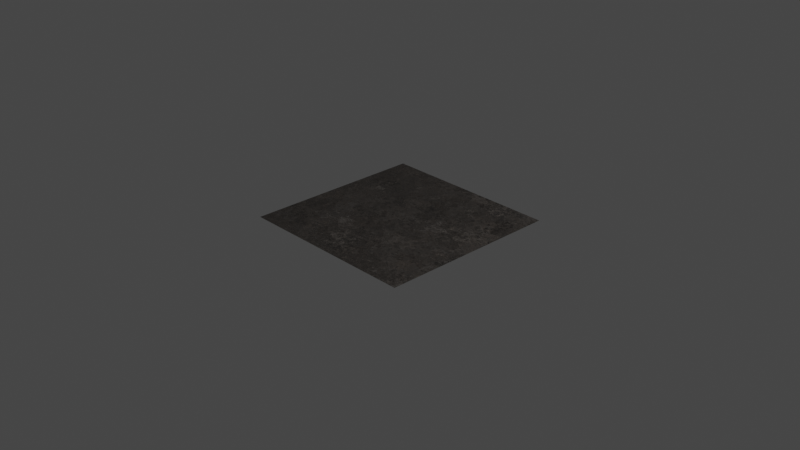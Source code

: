 # Source: basic_worn_metal.blend  (saved by Blender 4.0.36; exported with 4.5.12 LTS)
import bpy
from mathutils import Matrix  # noqa: F401  (used for matrix-valued properties, if any)

bpy.ops.wm.read_factory_settings(use_empty=True)
scene = bpy.context.scene
scene.name = 'Scene'

# ---- collections
col_collection = bpy.data.collections.new('Collection'); scene.collection.children.link(col_collection)

# ---- materials (node trees are filled in below, after node groups)
mat_basic_worn_metal_01 = bpy.data.materials.new('basic_worn_metal_01')
mat_basic_worn_metal_01.use_transparent_shadow = False

# ---- node groups
ng_normal_bake_049 = bpy.data.node_groups.new('normal_bake.049', 'ShaderNodeTree')
_s = ng_normal_bake_049.interface.new_socket(name='Vector', in_out='OUTPUT', socket_type='NodeSocketVector')
_s = ng_normal_bake_049.interface.new_socket(name='Color', in_out='INPUT', socket_type='NodeSocketVector')
_s.hide_value = True
_N = ng_normal_bake_049.nodes; _L = ng_normal_bake_049.links
n0 = _N.new('ShaderNodeVectorMath'); n0.name = 'Vector Math.001'; n0.location = (-4, -55)
n0.operation = 'DOT_PRODUCT'
n1 = _N.new('ShaderNodeVectorMath'); n1.name = 'Vector Math.005'; n1.location = (-264, -55)
n1.operation = 'CROSS_PRODUCT'
n2 = _N.new('NodeReroute'); n2.name = 'Reroute'; n2.location = (-85, 62)
n2.width = 16
n2.socket_idname = 'NodeSocketVector'
n3 = _N.new('ShaderNodeNewGeometry'); n3.name = 'Geometry'; n3.location = (-577, -273)
n4 = _N.new('ShaderNodeTangent'); n4.name = 'Tangent'; n4.location = (-579, 25)
n4.width = 232
n4.direction_type = 'UV_MAP'
n5 = _N.new('NodeGroupInput'); n5.name = 'Group Input'; n5.location = (-552, 105)
n6 = _N.new('ShaderNodeMath'); n6.name = 'Math'; n6.location = (174, -29)
n6.operation = 'MULTIPLY'
n6.inputs[1].default_value = -1.0
n7 = _N.new('ShaderNodeCombineXYZ'); n7.name = 'Combine XYZ'; n7.location = (484, -31)
n8 = _N.new('ShaderNodeVectorMath'); n8.name = 'Vector Math.002'; n8.location = (-3, -240)
n8.operation = 'DOT_PRODUCT'
n9 = _N.new('ShaderNodeVectorMath'); n9.name = 'Vector Math.004'; n9.location = (670, -109)
n9.hide = True
n9.inputs[1].default_value = (0.5, 0.5, 0.5)
n10 = _N.new('ShaderNodeVectorMath'); n10.name = 'Vector Math.003'; n10.location = (670, -74)
n10.hide = True
n10.operation = 'SCALE'
n10.inputs[3].default_value = 0.5
n11 = _N.new('ShaderNodeVectorMath'); n11.name = 'Vector Math'; n11.location = (-2, 101)
n11.operation = 'DOT_PRODUCT'
n12 = _N.new('NodeGroupOutput'); n12.name = 'Group Output'; n12.location = (878, -85)
_L.new(n11.outputs[1], n7.inputs[0])
_L.new(n6.outputs[0], n7.inputs[1])
_L.new(n8.outputs[1], n7.inputs[2])
_L.new(n2.outputs[0], n11.inputs[0])
_L.new(n2.outputs[0], n0.inputs[0])
_L.new(n2.outputs[0], n8.inputs[0])
_L.new(n4.outputs[0], n1.inputs[0])
_L.new(n3.outputs[1], n1.inputs[1])
_L.new(n4.outputs[0], n11.inputs[1])
_L.new(n1.outputs[0], n0.inputs[1])
_L.new(n3.outputs[1], n8.inputs[1])
_L.new(n5.outputs[0], n2.inputs[0])
_L.new(n7.outputs[0], n10.inputs[0])
_L.new(n9.outputs[0], n12.inputs[0])
_L.new(n10.outputs[0], n9.inputs[0])
_L.new(n0.outputs[1], n6.inputs[0])
n12.is_active_output = True
ng_color_variation_002 = bpy.data.node_groups.new('color_variation.002', 'ShaderNodeTree')
_s = ng_color_variation_002.interface.new_socket(name='Color', in_out='OUTPUT', socket_type='NodeSocketColor')
_s.default_value = (0.0, 0.0, 0.0, 0.0)
_s = ng_color_variation_002.interface.new_socket(name='Color', in_out='INPUT', socket_type='NodeSocketColor')
_s.default_value = (0.8, 0.0, 0.0, 1.0)
_s = ng_color_variation_002.interface.new_socket(name='Hue', in_out='INPUT', socket_type='NodeSocketFloat')
_s.subtype = 'FACTOR'
_s.min_value = 0.0
_s.max_value = 1.0
_s = ng_color_variation_002.interface.new_socket(name='Saturation', in_out='INPUT', socket_type='NodeSocketFloat')
_s.subtype = 'FACTOR'
_s.min_value = 0.0
_s.max_value = 1.0
_s = ng_color_variation_002.interface.new_socket(name='Value', in_out='INPUT', socket_type='NodeSocketFloat')
_s.subtype = 'FACTOR'
_s.min_value = 0.0
_s.max_value = 1.0
_s = ng_color_variation_002.interface.new_socket(name='Seed', in_out='INPUT', socket_type='NodeSocketFloat')
_s.min_value = 0.0
_s.max_value = 1e+04
_s = ng_color_variation_002.interface.new_socket(name='Replace Seed', in_out='INPUT', socket_type='NodeSocketFloat')
_s.min_value = 0.0
_s.max_value = 1e+04
_s.hide_value = True
_N = ng_color_variation_002.nodes; _L = ng_color_variation_002.links
n0 = _N.new('NodeGroupOutput'); n0.name = 'Group Output'; n0.location = (479, 140)
n1 = _N.new('ShaderNodeMath'); n1.name = 'Math.002'; n1.location = (-100, 217)
n1.operation = 'MULTIPLY_ADD'
n2 = _N.new('ShaderNodeMath'); n2.name = 'Math.006'; n2.location = (-102, -149)
n2.operation = 'MULTIPLY_ADD'
n2.inputs[2].default_value = 1.0
n3 = _N.new('ShaderNodeObjectInfo'); n3.name = 'Object Info.001'; n3.location = (-1345, -256)
n3.hide = True
n4 = _N.new('ShaderNodeMath'); n4.name = 'Math.012'; n4.location = (-1348, -162)
n4.hide = True
n4.operation = 'GREATER_THAN'
n4.inputs[1].default_value = 0.0
n5 = _N.new('ShaderNodeMix'); n5.name = 'Mix'; n5.location = (-1345, -206)
n5.hide = True
n6 = _N.new('NodeGroupInput'); n6.name = 'Group Input'; n6.location = (-1568, 107)
n7 = _N.new('ShaderNodeTexWhiteNoise'); n7.name = 'White Noise Texture'; n7.location = (-1013, -269)
n7.noise_dimensions = '1D'
n8 = _N.new('ShaderNodeMapRange'); n8.name = 'Map Range'; n8.location = (-372, -141)
n8.hide = True
n8.inputs[3].default_value = -0.5
n8.inputs[4].default_value = 0.5
n9 = _N.new('ShaderNodeMath'); n9.name = 'Math.007'; n9.location = (-444, -492)
n9.hide = True
n9.operation = 'MULTIPLY_ADD'
n9.inputs[1].default_value = 2.0
n9.inputs[2].default_value = -1.0
n10 = _N.new('ShaderNodeSeparateXYZ'); n10.name = 'Separate XYZ.001'; n10.location = (-814, -275)
n11 = _N.new('ShaderNodeMath'); n11.name = 'Math.003'; n11.location = (-442, -262)
n11.operation = 'MULTIPLY_ADD'
n11.inputs[1].default_value = 2.0
n11.inputs[2].default_value = -1.0
n12 = _N.new('ShaderNodeMath'); n12.name = 'Math.005'; n12.location = (-97, 32)
n12.operation = 'MULTIPLY_ADD'
n12.inputs[2].default_value = 1.0
n13 = _N.new('ShaderNodeHueSaturation'); n13.name = 'Hue/Saturation/Value'; n13.location = (134, 80)
n14 = _N.new('ShaderNodeMath'); n14.name = 'Math'; n14.location = (-1160, -151)
n14.hide = True
_L.new(n3.outputs[5], n5.inputs[2])
_L.new(n6.outputs[5], n4.inputs[0])
_L.new(n4.outputs[0], n5.inputs[0])
_L.new(n6.outputs[5], n5.inputs[3])
_L.new(n6.outputs[0], n13.inputs[4])
_L.new(n13.outputs[0], n0.inputs[0])
_L.new(n10.outputs[0], n8.inputs[0])
_L.new(n8.outputs[0], n1.inputs[0])
_L.new(n1.outputs[0], n13.inputs[0])
_L.new(n6.outputs[1], n1.inputs[1])
_L.new(n10.outputs[1], n11.inputs[0])
_L.new(n11.outputs[0], n12.inputs[0])
_L.new(n6.outputs[2], n12.inputs[1])
_L.new(n10.outputs[2], n9.inputs[0])
_L.new(n9.outputs[0], n2.inputs[0])
_L.new(n6.outputs[3], n2.inputs[1])
_L.new(n2.outputs[0], n13.inputs[2])
_L.new(n7.outputs[1], n10.inputs[0])
_L.new(n5.outputs[0], n14.inputs[0])
_L.new(n6.outputs[4], n14.inputs[1])
_L.new(n14.outputs[0], n7.inputs[1])
_L.new(n12.outputs[0], n13.inputs[1])
n0.is_active_output = True
ng_vector_detect = bpy.data.node_groups.new('vector_detect', 'ShaderNodeTree')
_s = ng_vector_detect.interface.new_socket(name='Vector', in_out='OUTPUT', socket_type='NodeSocketVector')
_s = ng_vector_detect.interface.new_socket(name='IF', in_out='INPUT', socket_type='NodeSocketVector')
_s.hide_value = True
_s = ng_vector_detect.interface.new_socket(name='ELSE', in_out='INPUT', socket_type='NodeSocketVector')
_s.hide_value = True
_N = ng_vector_detect.nodes; _L = ng_vector_detect.links
n0 = _N.new('ShaderNodeVectorMath'); n0.name = 'Vector Math'; n0.location = (-301, 22)
n0.hide = True
n0.operation = 'LENGTH'
n1 = _N.new('ShaderNodeMath'); n1.name = 'Math'; n1.location = (-296, -14)
n1.hide = True
n1.operation = 'CEIL'
n2 = _N.new('NodeReroute'); n2.name = 'Reroute'; n2.location = (-345, 12)
n2.width = 16
n2.socket_idname = 'NodeSocketVector'
n3 = _N.new('NodeGroupInput'); n3.name = 'Group Input'; n3.location = (-619, 44)
n4 = _N.new('NodeGroupOutput'); n4.name = 'Group Output'; n4.location = (-103, 31)
n5 = _N.new('ShaderNodeMix'); n5.name = 'Mix'; n5.location = (-292, -51)
n5.hide = True
n5.data_type = 'RGBA'
_L.new(n0.outputs[1], n1.inputs[0])
_L.new(n1.outputs[0], n5.inputs[0])
_L.new(n2.outputs[0], n0.inputs[0])
_L.new(n2.outputs[0], n5.inputs[7])
_L.new(n3.outputs[1], n5.inputs[6])
_L.new(n5.outputs[2], n4.inputs[0])
_L.new(n3.outputs[0], n2.inputs[0])
n4.is_active_output = True
ng_region_variation = bpy.data.node_groups.new('Region Variation', 'ShaderNodeTree')
_s = ng_region_variation.interface.new_socket(name='Color', in_out='OUTPUT', socket_type='NodeSocketColor')
_s.default_value = (0.0, 0.0, 0.0, 0.0)
_s = ng_region_variation.interface.new_socket(name='Linear', in_out='OUTPUT', socket_type='NodeSocketFloat')
_s = ng_region_variation.interface.new_socket(name='Snap', in_out='OUTPUT', socket_type='NodeSocketFloat')
_s = ng_region_variation.interface.new_socket(name='Color', in_out='INPUT', socket_type='NodeSocketColor')
_s.default_value = (0.8, 0.0, 0.0, 1.0)
_s = ng_region_variation.interface.new_socket(name='Hue', in_out='INPUT', socket_type='NodeSocketFloat')
_s.subtype = 'FACTOR'
_s.default_value = 0.01
_s.min_value = 0.0
_s.max_value = 1.0
_s = ng_region_variation.interface.new_socket(name='Saturation', in_out='INPUT', socket_type='NodeSocketFloat')
_s.subtype = 'FACTOR'
_s.min_value = 0.0
_s.max_value = 1.0
_s = ng_region_variation.interface.new_socket(name='Value', in_out='INPUT', socket_type='NodeSocketFloat')
_s.subtype = 'FACTOR'
_s.min_value = 0.0
_s.max_value = 1.0
_s = ng_region_variation.interface.new_socket(name='Seed', in_out='INPUT', socket_type='NodeSocketFloat')
_s.min_value = 0.0
_s.max_value = 1e+04
_s = ng_region_variation.interface.new_socket(name='Detail Scale', in_out='INPUT', socket_type='NodeSocketFloat')
_s.default_value = 6.0
_s.min_value = -1000.0
_s.max_value = 1000.0
_s = ng_region_variation.interface.new_socket(name='Overall Scale', in_out='INPUT', socket_type='NodeSocketFloat')
_s.default_value = 1.0
_s.min_value = -1e+04
_s.max_value = 1e+04
_s = ng_region_variation.interface.new_socket(name='IF', in_out='INPUT', socket_type='NodeSocketVector')
_s.hide_value = True
_N = ng_region_variation.nodes; _L = ng_region_variation.links
n0 = _N.new('ShaderNodeMix'); n0.name = 'Mix.002'; n0.location = (50, 55)
n0.data_type = 'RGBA'
n0.blend_type = 'LINEAR_LIGHT'
n0.inputs[0].default_value = 0.4083
n1 = _N.new('NodeGroupOutput'); n1.name = 'Group Output'; n1.location = (1113, 52)
n2 = _N.new('ShaderNodeTexNoise'); n2.name = 'Noise Texture'; n2.location = (-126, -197)
n2.hide = True
n2.inputs[2].default_value = 9.5
n2.inputs[3].default_value = 8.0
n2.inputs[4].default_value = 0.825
n3 = _N.new('ShaderNodeMix'); n3.name = 'Mix.001'; n3.location = (54, -181)
n3.hide = True
n3.data_type = 'RGBA'
n3.blend_type = 'LINEAR_LIGHT'
n3.inputs[0].default_value = 0.8417
n4 = _N.new('NodeReroute'); n4.name = 'Reroute'; n4.location = (-246, -151)
n4.width = 16
n4.socket_idname = 'NodeSocketVector'
n5 = _N.new('ShaderNodeGroup'); n5.name = 'Group.001'; n5.location = (853, 216)
n5.width = 164
n5.node_tree = ng_color_variation_002
n6 = _N.new('ShaderNodeTexVoronoi'); n6.name = 'Voronoi Texture.001'; n6.location = (258, 181)
n6.voronoi_dimensions = '4D'
n6.inputs[2].default_value = 1.0
n6.inputs[3].default_value = 1.0
n7 = _N.new('ShaderNodeTexWhiteNoise'); n7.name = 'White Noise Texture'; n7.location = (463, 32)
n8 = _N.new('ShaderNodeVectorMath'); n8.name = 'Vector Math'; n8.location = (458, -117)
n8.operation = 'MULTIPLY'
n9 = _N.new('ShaderNodeTexVoronoi'); n9.name = 'Voronoi Texture'; n9.location = (259, -211)
n9.voronoi_dimensions = '4D'
n9.inputs[3].default_value = 1.0
n10 = _N.new('NodeGroupInput'); n10.name = 'Group Input'; n10.location = (-727, 193)
n11 = _N.new('NodeReroute'); n11.name = 'Reroute.001'; n11.location = (75, -345)
n11.width = 16
n11.socket_idname = 'NodeSocketFloat'
n12 = _N.new('ShaderNodeVectorMath'); n12.name = 'Vector Math.001'; n12.location = (-417, -93)
n12.operation = 'SCALE'
n13 = _N.new('ShaderNodeTexCoord'); n13.name = 'Texture Coordinate'; n13.location = (-771, -168)
n14 = _N.new('ShaderNodeGroup'); n14.name = 'Group'; n14.location = (-412, -227)
n14.node_tree = ng_vector_detect
_L.new(n7.outputs[1], n5.inputs[5])
_L.new(n4.outputs[0], n3.inputs[6])
_L.new(n12.outputs[0], n4.inputs[0])
_L.new(n2.outputs[1], n0.inputs[7])
_L.new(n4.outputs[0], n2.inputs[0])
_L.new(n0.outputs[2], n6.inputs[0])
_L.new(n4.outputs[0], n0.inputs[6])
_L.new(n3.outputs[2], n9.inputs[0])
_L.new(n8.outputs[0], n7.inputs[0])
_L.new(n2.outputs[1], n3.inputs[7])
_L.new(n6.outputs[1], n8.inputs[1])
_L.new(n9.outputs[1], n8.inputs[0])
_L.new(n5.outputs[0], n1.inputs[0])
_L.new(n10.outputs[0], n5.inputs[0])
_L.new(n10.outputs[1], n5.inputs[1])
_L.new(n10.outputs[2], n5.inputs[2])
_L.new(n10.outputs[3], n5.inputs[3])
_L.new(n10.outputs[4], n5.inputs[4])
_L.new(n10.outputs[6], n12.inputs[3])
_L.new(n7.outputs[0], n1.inputs[2])
_L.new(n9.outputs[0], n1.inputs[1])
_L.new(n10.outputs[5], n9.inputs[2])
_L.new(n11.outputs[0], n9.inputs[1])
_L.new(n10.outputs[4], n11.inputs[0])
_L.new(n11.outputs[0], n6.inputs[1])
_L.new(n13.outputs[3], n14.inputs[1])
_L.new(n10.outputs[7], n14.inputs[0])
_L.new(n14.outputs[0], n12.inputs[0])
n1.is_active_output = True
ng_basic_worn_metal = bpy.data.node_groups.new('basic_worn_metal', 'ShaderNodeTree')
_s = ng_basic_worn_metal.interface.new_socket(name='BSDF', in_out='OUTPUT', socket_type='NodeSocketShader')
_s = ng_basic_worn_metal.interface.new_socket(name='Color Bake', in_out='OUTPUT', socket_type='NodeSocketColor')
_s.default_value = (0.5, 0.5, 0.5, 1.0)
_s = ng_basic_worn_metal.interface.new_socket(name='Metallic Bake', in_out='OUTPUT', socket_type='NodeSocketFloat')
_s = ng_basic_worn_metal.interface.new_socket(name='Roughness Bake', in_out='OUTPUT', socket_type='NodeSocketFloat')
_s.subtype = 'FACTOR'
_s.default_value = 0.5
_s.min_value = 0.0
_s.max_value = 1.0
_s = ng_basic_worn_metal.interface.new_socket(name='Normal Bake', in_out='OUTPUT', socket_type='NodeSocketVector')
_s = ng_basic_worn_metal.interface.new_socket(name='Color', in_out='INPUT', socket_type='NodeSocketColor')
_s.default_value = (0.5233, 0.3361, 0.311, 1.0)
_s = ng_basic_worn_metal.interface.new_socket(name='Metallic', in_out='INPUT', socket_type='NodeSocketFloat')
_s.subtype = 'FACTOR'
_s.default_value = 1.0
_s.min_value = 0.0
_s.max_value = 1.0
_s = ng_basic_worn_metal.interface.new_socket(name='Roughness', in_out='INPUT', socket_type='NodeSocketFloat')
_s.subtype = 'FACTOR'
_s.default_value = 0.4551
_s.min_value = 0.0
_s.max_value = 1.0
_s = ng_basic_worn_metal.interface.new_socket(name='Roughness Variation', in_out='INPUT', socket_type='NodeSocketFloat')
_s.subtype = 'FACTOR'
_s.default_value = 0.2754
_s.min_value = 0.0
_s.max_value = 1.0
_s = ng_basic_worn_metal.interface.new_socket(name='--COLOR VARIATION--', in_out='INPUT', socket_type='NodeSocketFloat')
_s.hide_value = True
_s = ng_basic_worn_metal.interface.new_socket(name='Hue', in_out='INPUT', socket_type='NodeSocketFloat')
_s.subtype = 'FACTOR'
_s.default_value = 0.01
_s.min_value = 0.0
_s.max_value = 1.0
_s = ng_basic_worn_metal.interface.new_socket(name='Saturation', in_out='INPUT', socket_type='NodeSocketFloat')
_s.subtype = 'FACTOR'
_s.default_value = 0.05389
_s.min_value = 0.0
_s.max_value = 1.0
_s = ng_basic_worn_metal.interface.new_socket(name='Value', in_out='INPUT', socket_type='NodeSocketFloat')
_s.subtype = 'FACTOR'
_s.default_value = 0.5474
_s.min_value = 0.0
_s.max_value = 1.0
_s = ng_basic_worn_metal.interface.new_socket(name='--OTHER--', in_out='INPUT', socket_type='NodeSocketFloat')
_s.hide_value = True
_s = ng_basic_worn_metal.interface.new_socket(name='Seed', in_out='INPUT', socket_type='NodeSocketFloat')
_s.default_value = 4.9
_s.min_value = 0.0
_s.max_value = 1e+04
_s = ng_basic_worn_metal.interface.new_socket(name='Detail Scale', in_out='INPUT', socket_type='NodeSocketFloat')
_s.default_value = 3.52
_s.min_value = -1000.0
_s.max_value = 1000.0
_s = ng_basic_worn_metal.interface.new_socket(name='Overall Scale', in_out='INPUT', socket_type='NodeSocketFloat')
_s.default_value = 1.0
_s.min_value = -1e+04
_s.max_value = 1e+04
_s = ng_basic_worn_metal.interface.new_socket(name='Bump', in_out='INPUT', socket_type='NodeSocketFloat')
_s.default_value = 0.1
_s.min_value = -1e+04
_s.max_value = 1e+04
_s = ng_basic_worn_metal.interface.new_socket(name='vector', in_out='INPUT', socket_type='NodeSocketVector')
_s.hide_value = True
_N = ng_basic_worn_metal.nodes; _L = ng_basic_worn_metal.links
n0 = _N.new('NodeGroupOutput'); n0.name = 'Group Output'; n0.location = (463, 22)
n1 = _N.new('NodeReroute'); n1.name = 'Reroute'; n1.location = (-203, -170)
n1.width = 16
n1.socket_idname = 'NodeSocketFloat'
n2 = _N.new('ShaderNodeGroup'); n2.name = 'Group'; n2.location = (-12, -450)
n2.width = 199
n2.node_tree = ng_normal_bake_049
n3 = _N.new('ShaderNodeMath'); n3.name = 'Math.003'; n3.location = (-531, -370)
n3.operation = 'MULTIPLY'
n4 = _N.new('ShaderNodeMix'); n4.name = 'Mix.001'; n4.location = (-895, -89)
n5 = _N.new('ShaderNodeBsdfPrincipled'); n5.name = 'Principled BSDF'; n5.location = (-65, -42)
n5.inputs[3].default_value = 1.45
n6 = _N.new('ShaderNodeMath'); n6.name = 'Math.004'; n6.location = (-944, -30)
n6.hide = True
n6.operation = 'MULTIPLY'
n7 = _N.new('NodeReroute'); n7.name = 'Reroute.001'; n7.location = (-663, 67)
n7.width = 16
n8 = _N.new('ShaderNodeBump'); n8.name = 'Bump'; n8.location = (-320, -345)
n8.inputs[1].default_value = 1.0
n8.inputs[2].default_value = 1.0
n9 = _N.new('ShaderNodeMath'); n9.name = 'Math.002'; n9.location = (-691, -312)
n9.hide = True
n9.operation = 'MULTIPLY'
n10 = _N.new('ShaderNodeMath'); n10.name = 'Math'; n10.location = (-690, -252)
n10.hide = True
n10.operation = 'MULTIPLY'
n10.inputs[1].default_value = 0.001
n11 = _N.new('ShaderNodeMapRange'); n11.name = 'Map Range.001'; n11.location = (-1329, -233)
n11.width = 171
n11.hide = True
n11.inputs[4].default_value = 0.35
n12 = _N.new('ShaderNodeMapRange'); n12.name = 'Map Range.003'; n12.location = (-1175, -74)
n12.width = 171
n12.hide = True
n12.inputs[4].default_value = 0.59
n13 = _N.new('ShaderNodeMath'); n13.name = 'Math.001'; n13.location = (-891, -417)
n13.operation = 'DIVIDE'
n13.inputs[0].default_value = 1.0
n14 = _N.new('NodeGroupInput'); n14.name = 'Group Input'; n14.location = (-1772, 89)
n15 = _N.new('ShaderNodeGroup'); n15.name = 'Group.002'; n15.location = (-1123, 311)
n15.width = 187
n15.node_tree = ng_region_variation
n16 = _N.new('ShaderNodeMapRange'); n16.name = 'Map Range.002'; n16.location = (-1122, -321)
n16.width = 171
n16.hide = True
n16.inputs[3].default_value = 0.55
n17 = _N.new('ShaderNodeMapRange'); n17.name = 'Map Range'; n17.location = (-1105, -235)
n17.width = 171
n17.hide = True
_L.new(n14.outputs[1], n0.inputs[2])
_L.new(n5.outputs[0], n0.inputs[0])
_L.new(n14.outputs[1], n5.inputs[1])
_L.new(n14.outputs[0], n15.inputs[0])
_L.new(n7.outputs[0], n0.inputs[1])
_L.new(n7.outputs[0], n5.inputs[0])
_L.new(n1.outputs[0], n5.inputs[2])
_L.new(n1.outputs[0], n0.inputs[3])
_L.new(n15.outputs[2], n17.inputs[0])
_L.new(n14.outputs[2], n11.inputs[0])
_L.new(n14.outputs[2], n16.inputs[0])
_L.new(n16.outputs[0], n17.inputs[4])
_L.new(n11.outputs[0], n17.inputs[3])
_L.new(n4.outputs[0], n1.inputs[0])
_L.new(n14.outputs[5], n15.inputs[1])
_L.new(n14.outputs[6], n15.inputs[2])
_L.new(n14.outputs[7], n15.inputs[3])
_L.new(n14.outputs[9], n15.inputs[4])
_L.new(n14.outputs[10], n15.inputs[5])
_L.new(n3.outputs[0], n8.inputs[3])
_L.new(n8.outputs[0], n5.inputs[5])
_L.new(n6.outputs[0], n10.inputs[0])
_L.new(n14.outputs[11], n15.inputs[6])
_L.new(n14.outputs[11], n13.inputs[1])
_L.new(n10.outputs[0], n9.inputs[0])
_L.new(n13.outputs[0], n9.inputs[1])
_L.new(n9.outputs[0], n3.inputs[0])
_L.new(n14.outputs[12], n3.inputs[1])
_L.new(n8.outputs[0], n2.inputs[0])
_L.new(n2.outputs[0], n0.inputs[4])
_L.new(n15.outputs[1], n6.inputs[0])
_L.new(n15.outputs[2], n6.inputs[1])
_L.new(n12.outputs[0], n4.inputs[2])
_L.new(n17.outputs[0], n4.inputs[3])
_L.new(n15.outputs[0], n7.inputs[0])
_L.new(n14.outputs[3], n4.inputs[0])
_L.new(n14.outputs[2], n12.inputs[0])
_L.new(n14.outputs[13], n15.inputs[7])
n0.is_active_output = True

# ---- material node trees
mat_basic_worn_metal_01.use_nodes = True; mat_basic_worn_metal_01.node_tree.nodes.clear()
_N = mat_basic_worn_metal_01.node_tree.nodes; _L = mat_basic_worn_metal_01.node_tree.links
n0 = _N.new('ShaderNodeOutputMaterial'); n0.name = 'Material Output'; n0.location = (263, 290)
n1 = _N.new('ShaderNodeGroup'); n1.name = 'Group'; n1.location = (16, 310)
n1.width = 188
n1.node_tree = ng_basic_worn_metal
n1.inputs[0].default_value = (0.1925, 0.1723, 0.1572, 1.0)
n1.inputs[1].default_value = 1.0
n1.inputs[2].default_value = 0.479
n1.inputs[3].default_value = 0.7545
n1.inputs[4].default_value = 0.0
n1.inputs[5].default_value = 0.01
n1.inputs[6].default_value = 0.378
n1.inputs[7].default_value = 0.4276
n1.inputs[8].default_value = 0.0
n1.inputs[9].default_value = 0.0
n1.inputs[10].default_value = 3.52
n1.inputs[11].default_value = 1.0
n1.inputs[12].default_value = 0.1
n1.inputs[13].default_value = (0.0, 0.0, 0.0)
_L.new(n1.outputs[0], n0.inputs[0])
n0.is_active_output = True

# ---- world
world_world = bpy.data.worlds.new('World'); scene.world = world_world
world_world.use_nodes = True; world_world.node_tree.nodes.clear()
_N = world_world.node_tree.nodes; _L = world_world.node_tree.links
n0 = _N.new('ShaderNodeOutputWorld'); n0.name = 'World Output'; n0.location = (300, 300)
n1 = _N.new('ShaderNodeBackground'); n1.name = 'Background'; n1.location = (10, 300)
n1.inputs[0].default_value = (0.05088, 0.05088, 0.05088, 1.0)
_L.new(n1.outputs[0], n0.inputs[0])
n0.is_active_output = True
world_world.color = (0.05088, 0.05088, 0.05088)
world_world.use_sun_shadow = False
world_world.sun_shadow_jitter_overblur = 0.0

# ---- cameras
cam_camera = bpy.data.cameras.new('Camera')
cam_camera.clip_end = 100.0
cam_camera.ortho_scale = 7.314

# ---- lights
light_light = bpy.data.lights.new('Light', 'POINT')
light_light.transmission_factor = 0.0
light_light.use_soft_falloff = False
light_light.energy = 1000.0
light_light.shadow_soft_size = 0.1
light_light.shadow_maximum_resolution = 0.006
light_light.use_absolute_resolution = True

# ---- meshes
me_plane = bpy.data.meshes.new('Plane')
me_plane.from_pydata([(-1.0, -1.0, 0.0), (1.0, -1.0, 0.0), (-1.0, 1.0, 0.0), (1.0, 1.0, 0.0)], [], [(0, 1, 3, 2)])
_uv = me_plane.uv_layers.new(name='UVMap')
_uv.uv.foreach_set('vector', [0.0, 0.0, 1.0, 0.0, 1.0, 1.0, 0.0, 1.0])
me_plane.materials.append(mat_basic_worn_metal_01)
me_plane.use_remesh_fix_poles = True
me_plane.use_remesh_preserve_attributes = False
me_plane.update()

# ---- objects
ob_light = bpy.data.objects.new('Light', light_light)
ob_camera = bpy.data.objects.new('Camera', cam_camera)
ob_plane = bpy.data.objects.new('Plane', me_plane)

# ---- transforms, parenting, visibility, modifiers, constraints
ob_light.location = (4.076, 1.005, 5.904)
ob_light.rotation_euler = (0.6503, 0.05522, 1.866)
ob_light.lock_rotations_4d = False
ob_light.empty_display_type = 'ARROWS'
ob_light.color = (0.0, 0.0, 0.0, 0.0)
ob_light.lineart.crease_threshold = 0.0
ob_camera.location = (7.359, -6.926, 4.958)
ob_camera.rotation_euler = (1.109, 0.0, 0.8149)
ob_camera.lock_rotations_4d = False
ob_camera.empty_display_type = 'ARROWS'
ob_camera.color = (0.0, 0.0, 0.0, 0.0)
ob_camera.display_type = 'WIRE'
ob_camera.lineart.crease_threshold = 0.0
ob_plane.location = (0.0, 0.0, 0.0)

# ---- collection membership
col_collection.objects.link(ob_light)
col_collection.objects.link(ob_camera)
col_collection.objects.link(ob_plane)

# ---- scene / render settings (as saved in the file)
scene.camera = ob_camera
scene.frame_start = 1; scene.frame_end = 250; scene.frame_set(1)
scene.render.engine = 'BLENDER_EEVEE_NEXT'
scene.cycles.use_denoising = False
scene.cycles.sampling_pattern = 'TABULATED_SOBOL'
scene.cycles.use_light_tree = False
scene.view_settings.view_transform = 'Filmic'
bpy.context.view_layer.update()
